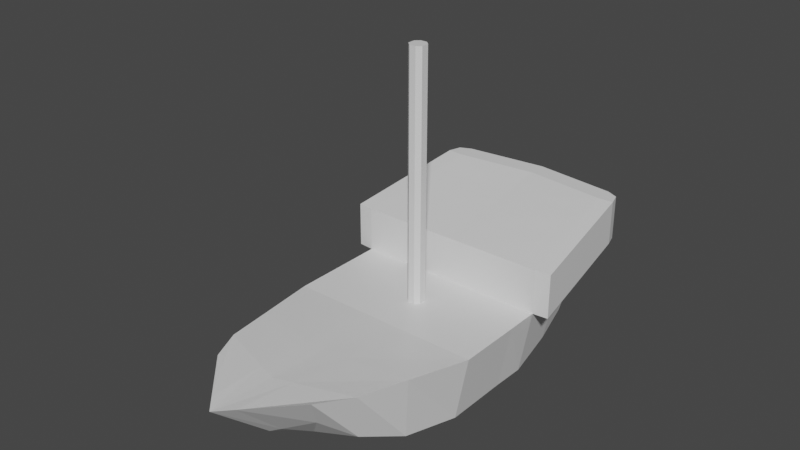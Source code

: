 # Source: MediumBoat.blend  (saved by Blender 2.80.75; exported with 4.5.12 LTS)
import bpy
from mathutils import Matrix  # noqa: F401  (used for matrix-valued properties, if any)

bpy.ops.wm.read_factory_settings(use_empty=True)
scene = bpy.context.scene
scene.name = 'Scene'

# ---- collections
col_collection = bpy.data.collections.new('Collection'); scene.collection.children.link(col_collection)

# ---- materials (node trees are filled in below, after node groups)
mat_material = bpy.data.materials.new('Material')
mat_material.alpha_threshold = 0.0
mat_material.use_transparent_shadow = False
mat_material.line_color = (0.0, 0.0, 0.0, 1.0)

# ---- material node trees
mat_material.use_nodes = True; mat_material.node_tree.nodes.clear()
_N = mat_material.node_tree.nodes; _L = mat_material.node_tree.links
n0 = _N.new('ShaderNodeOutputMaterial'); n0.name = 'Material Output'; n0.location = (300, 300)
n1 = _N.new('ShaderNodeBsdfPrincipled'); n1.name = 'Principled BSDF'; n1.location = (10, 300)
n1.distribution = 'GGX'
n1.subsurface_method = 'BURLEY'
n1.inputs[2].default_value = 0.4
n1.inputs[3].default_value = 1.45
n1.inputs[27].default_value = (0.0, 0.0, 0.0, 1.0)
n1.inputs[28].default_value = 1.0
_L.new(n1.outputs[0], n0.inputs[0])
n0.is_active_output = True

# ---- world
world_world = bpy.data.worlds.new('World'); scene.world = world_world
world_world.use_nodes = True; world_world.node_tree.nodes.clear()
_N = world_world.node_tree.nodes; _L = world_world.node_tree.links
n0 = _N.new('ShaderNodeOutputWorld'); n0.name = 'World Output'; n0.location = (300, 300)
n1 = _N.new('ShaderNodeBackground'); n1.name = 'Background'; n1.location = (10, 300)
n1.inputs[0].default_value = (0.05088, 0.05088, 0.05088, 1.0)
_L.new(n1.outputs[0], n0.inputs[0])
n0.is_active_output = True
world_world.color = (0.05088, 0.05088, 0.05088)
world_world.use_sun_shadow = False
world_world.sun_shadow_jitter_overblur = 0.0

# ---- meshes
me_cube = bpy.data.meshes.new('Cube')
me_cube.from_pydata([(2.0, 1.0, 1.0), (1.755, 1.0, -0.3712), (2.0, -1.0, 1.0), (1.74, -1.0, -0.3712), (0.0, 1.0, 1.0), (0.0, 1.0, -0.501), (0.0, -1.0, 1.0), (0.0, -1.0, -0.501), (1.716, 3.642, 1.408), (1.486, 3.211, 0.5389), (9.065e-17, 3.835, 1.408), (3.001e-16, 3.663, 0.3513), (1.104, -4.028, 1.329), (0.8092, -3.631, 0.5991), (7.303e-17, -5.196, 1.329), (1.586e-16, -3.949, 0.2135), (8.347e-17, 2.137, -0.3293), (1.547e-16, 2.977, -0.175), (1.559, 2.689, 0.1135), (1.653, 1.986, -0.1562), (1.884, 2.081, 1.167), (1.789, 2.962, 1.303), (6.731e-17, 3.105, 1.303), (3.71e-17, 2.16, 1.167), (2.0, 1.0, 1.93), (0.0, 1.0, 1.93), (1.716, 3.642, 2.338), (9.065e-17, 3.835, 2.338), (1.884, 2.081, 2.097), (1.789, 2.962, 2.233), (6.731e-17, 3.105, 2.233), (3.71e-17, 2.16, 2.097), (1.716, 4.039, 1.408), (9.065e-17, 4.232, 1.408), (1.716, 4.039, 2.338), (9.065e-17, 4.232, 2.338), (2.107, 2.988, 1.303), (2.034, 3.668, 1.408), (2.318, 1.026, 1.0), (2.202, 2.107, 1.167), (2.107, 2.988, 2.233), (2.034, 3.668, 2.338), (2.318, 1.026, 1.93), (2.202, 2.107, 2.097), (1.955, 3.929, 1.408), (1.955, 3.929, 2.338), (1.702, -2.307, 1.139), (1.468, -3.336, 1.249), (1.199, -3.03, 0.1379), (1.558, -2.194, -0.1683), (3.095e-17, -2.581, 1.139), (5.53e-17, -3.825, 1.249), (3.599e-17, -2.309, -0.3389), (7.292e-17, -3.247, -0.1726), (0.5056, -1.0, 1.0), (0.5056, 1.0, 1.0), (0.5056, -1.0, -0.501), (0.5056, 1.0, -0.501), (0.4339, 3.786, 1.408), (0.4339, 3.614, 0.3513), (0.2791, -4.901, 1.329), (0.2046, -3.868, 0.3109), (0.4763, 2.117, -0.3293), (0.4524, 2.94, -0.1461), (0.5056, 1.0, 1.93), (0.4339, 3.786, 2.338), (0.4763, 2.14, 2.097), (0.4524, 3.069, 2.233), (0.4339, 4.183, 1.408), (0.4339, 4.183, 2.338), (0.3938, -2.28, -0.2958), (0.303, -3.192, -0.0941), (0.4303, -2.512, 1.139), (0.371, -3.701, 1.249), (2.0, 0.3333, 1.0), (2.0, -0.3333, 1.0), (0.0, 0.1593, -0.501), (0.0, -0.1529, -0.501), (0.0, 0.1593, 1.0), (1.74, -0.3333, -0.3712), (1.74, 0.3333, -0.3712), (0.1733, 0.1593, -0.501), (0.1733, -0.1529, -0.501), (0.0, -0.1529, 1.0), (0.1538, 0.08086, 1.0), (0.1538, -0.07453, 1.0), (0.06714, 0.1593, 1.0), (0.06714, -0.1529, 1.0), (0.1538, 0.08086, 6.092), (0.1538, -0.07453, 6.092), (0.06714, -0.1529, 6.092), (-1.848e-06, -0.1529, 6.092), (-1.848e-06, 0.1593, 6.092), (0.06714, 0.1593, 6.092)], [], [(48, 47, 12, 13), (63, 17, 11, 59), (76, 78, 4, 5), (79, 75, 2, 3), (82, 79, 3, 56), (85, 87, 83, 6, 54), (59, 58, 8, 9), (24, 0, 38, 42), (21, 18, 9, 8), (17, 22, 10, 11), (61, 60, 14, 15), (73, 51, 14, 60), (51, 53, 15, 14), (71, 48, 13, 61), (5, 4, 23, 16), (16, 23, 22, 17), (0, 1, 19, 20), (20, 19, 18, 21), (20, 21, 36, 39), (22, 23, 31, 30), (57, 5, 16, 62), (62, 16, 17, 63), (67, 29, 26, 65), (64, 24, 28, 66), (66, 28, 29, 67), (10, 27, 35, 33), (10, 22, 30, 27), (34, 26, 41, 45), (23, 4, 25, 31), (55, 0, 24, 64), (68, 33, 35, 69), (58, 10, 33, 68), (65, 26, 34, 69), (26, 29, 40, 41), (36, 37, 41, 40), (39, 36, 40, 43), (38, 39, 43, 42), (41, 37, 44, 45), (28, 24, 42, 43), (32, 34, 45, 44), (21, 8, 37, 36), (0, 20, 39, 38), (29, 28, 43, 40), (8, 32, 44, 37), (56, 3, 49, 70), (70, 49, 48, 71), (6, 7, 52, 50), (50, 52, 53, 51), (54, 6, 50, 72), (72, 50, 51, 73), (3, 2, 46, 49), (49, 46, 47, 48), (46, 72, 73, 47), (2, 54, 72, 46), (52, 70, 71, 53), (7, 56, 70, 52), (27, 65, 69, 35), (8, 58, 68, 32), (32, 68, 69, 34), (4, 55, 64, 25), (31, 66, 67, 30), (25, 64, 66, 31), (30, 67, 65, 27), (19, 62, 63, 18), (1, 57, 62, 19), (53, 71, 61, 15), (47, 73, 60, 12), (13, 12, 60, 61), (11, 10, 58, 59), (75, 85, 54, 2), (77, 82, 56, 7), (18, 63, 59, 9), (5, 57, 81, 76), (76, 81, 82, 77), (0, 55, 84, 74), (74, 84, 85, 75), (55, 4, 78, 86, 84), (83, 87, 90, 91), (57, 1, 80, 81), (81, 80, 79, 82), (1, 0, 74, 80), (80, 74, 75, 79), (7, 6, 83, 77), (77, 83, 78, 76), (88, 93, 92, 91, 90, 89), (87, 85, 89, 90), (78, 83, 91, 92), (86, 78, 92, 93), (84, 86, 93, 88), (85, 84, 88, 89)])
_uv = me_cube.uv_layers.new(name='UVMap')
_uv.uv.foreach_set('vector', [0.375, 1.0, 0.625, 1.0, 0.625, 1.0, 0.375, 1.0, 0.1882, 0.5, 0.125, 0.5, 0.125, 0.5, 0.1882, 0.5, 0.375, 0.6667, 0.625, 0.6667, 0.625, 0.75, 0.375, 0.75, 0.375, 0.9167, 0.625, 0.9167, 0.625, 1.0, 0.375, 1.0, 0.1882, 0.6667, 0.375, 0.6667, 0.375, 0.75, 0.1882, 0.75, 0.8118, 0.6667, 0.8434, 0.6667, 0.875, 0.6667, 0.875, 0.75, 0.8118, 0.75, 0.375, 0.3132, 0.625, 0.3132, 0.625, 0.5, 0.375, 0.5, 0.625, 0.5, 0.625, 0.5, 0.625, 0.5, 0.625, 0.5, 0.625, 0.75, 0.375, 0.75, 0.375, 0.75, 0.625, 0.75, 0.375, 0.75, 0.625, 0.75, 0.625, 0.75, 0.375, 0.75, 0.375, 0.1868, 0.625, 0.1868, 0.625, 0.25, 0.375, 0.25, 0.8118, 0.75, 0.875, 0.75, 0.875, 0.75, 0.8118, 0.75, 0.625, 0.5, 0.375, 0.5, 0.375, 0.5, 0.625, 0.5, 0.1882, 0.75, 0.375, 0.75, 0.375, 0.75, 0.1882, 0.75, 0.375, 0.75, 0.625, 0.75, 0.625, 0.75, 0.375, 0.75, 0.375, 0.75, 0.625, 0.75, 0.625, 0.75, 0.375, 0.75, 0.625, 0.75, 0.375, 0.75, 0.375, 0.75, 0.625, 0.75, 0.625, 0.75, 0.375, 0.75, 0.375, 0.75, 0.625, 0.75, 0.625, 0.75, 0.625, 0.75, 0.625, 0.75, 0.625, 0.75, 0.625, 0.75, 0.625, 0.75, 0.625, 0.75, 0.625, 0.75, 0.1882, 0.5, 0.125, 0.5, 0.125, 0.5, 0.1882, 0.5, 0.1882, 0.5, 0.125, 0.5, 0.125, 0.5, 0.1882, 0.5, 0.8118, 0.5, 0.625, 0.5, 0.625, 0.5, 0.8118, 0.5, 0.8118, 0.5, 0.625, 0.5, 0.625, 0.5, 0.8118, 0.5, 0.8118, 0.5, 0.625, 0.5, 0.625, 0.5, 0.8118, 0.5, 0.625, 0.75, 0.625, 0.75, 0.625, 0.75, 0.625, 0.75, 0.625, 0.75, 0.625, 0.75, 0.625, 0.75, 0.625, 0.75, 0.625, 0.5, 0.625, 0.5, 0.625, 0.5, 0.625, 0.5, 0.625, 0.75, 0.625, 0.75, 0.625, 0.75, 0.625, 0.75, 0.8118, 0.5, 0.625, 0.5, 0.625, 0.5, 0.8118, 0.5, 0.625, 0.3132, 0.625, 0.25, 0.625, 0.25, 0.625, 0.3132, 0.625, 0.3132, 0.625, 0.25, 0.625, 0.25, 0.625, 0.3132, 0.8118, 0.5, 0.625, 0.5, 0.625, 0.5, 0.8118, 0.5, 0.625, 0.5, 0.625, 0.5, 0.625, 0.5, 0.625, 0.5, 0.625, 0.75, 0.625, 0.75, 0.625, 0.75, 0.625, 0.75, 0.625, 0.75, 0.625, 0.75, 0.625, 0.75, 0.625, 0.75, 0.625, 0.75, 0.625, 0.75, 0.625, 0.75, 0.625, 0.75, 0.625, 0.75, 0.625, 0.75, 0.625, 0.75, 0.625, 0.75, 0.625, 0.5, 0.625, 0.5, 0.625, 0.5, 0.625, 0.5, 0.625, 0.5, 0.625, 0.5, 0.625, 0.5, 0.625, 0.5, 0.625, 0.75, 0.625, 0.75, 0.625, 0.75, 0.625, 0.75, 0.625, 0.75, 0.625, 0.75, 0.625, 0.75, 0.625, 0.75, 0.625, 0.5, 0.625, 0.5, 0.625, 0.5, 0.625, 0.5, 0.625, 0.5, 0.625, 0.5, 0.625, 0.5, 0.625, 0.5, 0.1882, 0.75, 0.375, 0.75, 0.375, 0.75, 0.1882, 0.75, 0.1882, 0.75, 0.375, 0.75, 0.375, 0.75, 0.1882, 0.75, 0.625, 0.5, 0.375, 0.5, 0.375, 0.5, 0.625, 0.5, 0.625, 0.5, 0.375, 0.5, 0.375, 0.5, 0.625, 0.5, 0.8118, 0.75, 0.875, 0.75, 0.875, 0.75, 0.8118, 0.75, 0.8118, 0.75, 0.875, 0.75, 0.875, 0.75, 0.8118, 0.75, 0.375, 1.0, 0.625, 1.0, 0.625, 1.0, 0.375, 1.0, 0.375, 1.0, 0.625, 1.0, 0.625, 1.0, 0.375, 1.0, 0.625, 0.75, 0.8118, 0.75, 0.8118, 0.75, 0.625, 0.75, 0.625, 0.75, 0.8118, 0.75, 0.8118, 0.75, 0.625, 0.75, 0.125, 0.75, 0.1882, 0.75, 0.1882, 0.75, 0.125, 0.75, 0.125, 0.75, 0.1882, 0.75, 0.1882, 0.75, 0.125, 0.75, 0.875, 0.5, 0.8118, 0.5, 0.8118, 0.5, 0.875, 0.5, 0.625, 0.5, 0.625, 0.3132, 0.625, 0.3132, 0.625, 0.5, 0.625, 0.5, 0.625, 0.3132, 0.625, 0.3132, 0.625, 0.5, 0.875, 0.5, 0.8118, 0.5, 0.8118, 0.5, 0.875, 0.5, 0.875, 0.5, 0.8118, 0.5, 0.8118, 0.5, 0.875, 0.5, 0.875, 0.5, 0.8118, 0.5, 0.8118, 0.5, 0.875, 0.5, 0.875, 0.5, 0.8118, 0.5, 0.8118, 0.5, 0.875, 0.5, 0.375, 0.5, 0.1882, 0.5, 0.1882, 0.5, 0.375, 0.5, 0.375, 0.5, 0.1882, 0.5, 0.1882, 0.5, 0.375, 0.5, 0.125, 0.75, 0.1882, 0.75, 0.1882, 0.75, 0.125, 0.75, 0.625, 0.75, 0.8118, 0.75, 0.8118, 0.75, 0.625, 0.75, 0.375, 0.0, 0.625, 0.0, 0.625, 0.1868, 0.375, 0.1868, 0.375, 0.25, 0.625, 0.25, 0.625, 0.3132, 0.375, 0.3132, 0.625, 0.6667, 0.8118, 0.6667, 0.8118, 0.75, 0.625, 0.75, 0.125, 0.6667, 0.1882, 0.6667, 0.1882, 0.75, 0.125, 0.75, 0.375, 0.5, 0.1882, 0.5, 0.1882, 0.5, 0.375, 0.5, 0.125, 0.5, 0.1882, 0.5, 0.1882, 0.5833, 0.125, 0.5833, 0.125, 0.5833, 0.1882, 0.5833, 0.1882, 0.6667, 0.125, 0.6667, 0.625, 0.5, 0.8118, 0.5, 0.8118, 0.5833, 0.625, 0.5833, 0.625, 0.5833, 0.8118, 0.5833, 0.8118, 0.6667, 0.625, 0.6667, 0.8118, 0.5, 0.875, 0.5, 0.875, 0.5833, 0.8434, 0.5833, 0.8118, 0.5833, 0.875, 0.6667, 0.8434, 0.6667, 0.8434, 0.6667, 0.875, 0.6667, 0.1882, 0.5, 0.375, 0.5, 0.375, 0.5833, 0.1882, 0.5833, 0.1882, 0.5833, 0.375, 0.5833, 0.375, 0.6667, 0.1882, 0.6667, 0.375, 0.75, 0.625, 0.75, 0.625, 0.8333, 0.375, 0.8333, 0.375, 0.8333, 0.625, 0.8333, 0.625, 0.9167, 0.375, 0.9167, 0.375, 0.5, 0.625, 0.5, 0.625, 0.5833, 0.375, 0.5833, 0.375, 0.5833, 0.625, 0.5833, 0.625, 0.6667, 0.375, 0.6667, 0.8118, 0.5833, 0.8434, 0.5833, 0.875, 0.5833, 0.875, 0.6667, 0.8434, 0.6667, 0.8118, 0.6667, 0.8434, 0.6667, 0.8118, 0.6667, 0.8118, 0.6667, 0.8434, 0.6667, 0.625, 0.6667, 0.625, 0.5833, 0.625, 0.5833, 0.625, 0.6667, 0.8434, 0.5833, 0.875, 0.5833, 0.875, 0.5833, 0.8434, 0.5833, 0.8118, 0.5833, 0.8434, 0.5833, 0.8434, 0.5833, 0.8118, 0.5833, 0.8118, 0.6667, 0.8118, 0.5833, 0.8118, 0.5833, 0.8118, 0.6667])
me_cube.materials.append(mat_material)
me_cube.use_remesh_preserve_volume = False
me_cube.use_remesh_preserve_attributes = False
me_cube.use_mirror_vertex_groups = False
me_cube.update()

# ---- objects
ob_cube = bpy.data.objects.new('Cube', me_cube)

# ---- transforms, parenting, visibility, modifiers, constraints
ob_cube.location = (0.0, 0.0, 0.0)
ob_cube.lock_rotations_4d = False
ob_cube.empty_display_type = 'ARROWS'
ob_cube.lineart.crease_threshold = 0.0
_m = ob_cube.modifiers.new('Mirror', 'MIRROR')

# ---- collection membership
col_collection.objects.link(ob_cube)

# ---- scene / render settings (as saved in the file)
scene.frame_start = 1; scene.frame_end = 250; scene.frame_set(1)
scene.render.engine = 'BLENDER_EEVEE_NEXT'
scene.cycles.use_denoising = False
scene.cycles.samples = 128
scene.cycles.sampling_pattern = 'TABULATED_SOBOL'
scene.cycles.use_adaptive_sampling = False
scene.cycles.use_light_tree = False
scene.view_settings.view_transform = 'Filmic'
bpy.context.view_layer.update()

# ---- added for rendering (the .blend has no active camera and no usable light): camera, sun
cam_auto = bpy.data.cameras.new('AutoCamera')
cam_auto.lens = 50.0
cam_auto.sensor_width = 36.0
cam_auto.clip_end = 1000.0
ob_auto_camera = bpy.data.objects.new('AutoCamera', cam_auto)
scene.collection.objects.link(ob_auto_camera)
ob_auto_camera.location = (11.4758, -14.253, 11.9761)
ob_auto_camera.rotation_euler = (1.09748, -7.21219e-08, 0.694738)
scene.camera = ob_auto_camera
light_auto_sun = bpy.data.lights.new('AutoSun', 'SUN')
light_auto_sun.energy = 3.0
light_auto_sun.angle = 0.0523599
ob_auto_sun = bpy.data.objects.new('AutoSun', light_auto_sun)
scene.collection.objects.link(ob_auto_sun)
ob_auto_sun.rotation_euler = (0.872665, 0.174533, 0.523599)
bpy.context.view_layer.update()

